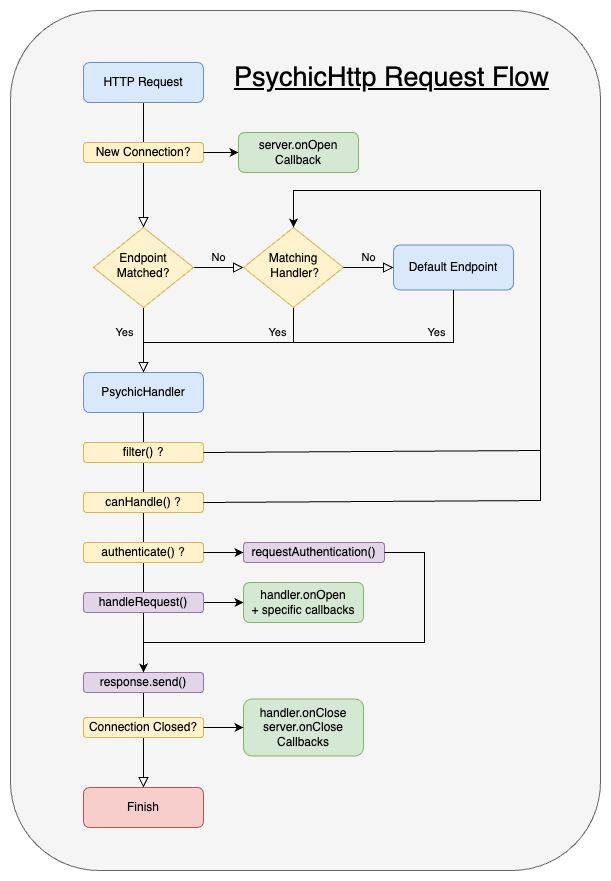

The diagram above was exported from draw.io. Its source (the exported page's mxGraphModel, read from the mxfile embedded in the PNG):
<mxGraphModel dx="1026" dy="743" grid="1" gridSize="10" guides="1" tooltips="1" connect="1" arrows="1" fold="1" page="1" pageScale="1" pageWidth="827" pageHeight="1169" math="0" shadow="0">
  <root>
    <mxCell id="WIyWlLk6GJQsqaUBKTNV-0" />
    <mxCell id="WIyWlLk6GJQsqaUBKTNV-1" parent="WIyWlLk6GJQsqaUBKTNV-0" />
    <mxCell id="dwhcy5QcO0cVQXfsL-nq-17" value="" style="rounded=1;whiteSpace=wrap;html=1;shadow=0;fontSize=27;spacing=5;fillColor=#f5f5f5;fontColor=#333333;strokeColor=#666666;" parent="WIyWlLk6GJQsqaUBKTNV-1" vertex="1">
      <mxGeometry x="110" y="150" width="590" height="860" as="geometry" />
    </mxCell>
    <mxCell id="DyJsWDmTE5H4BE3OJxW--31" value="" style="rounded=0;html=1;jettySize=auto;orthogonalLoop=1;fontSize=11;endArrow=block;endFill=0;endSize=8;strokeWidth=1;shadow=0;labelBackgroundColor=none;edgeStyle=orthogonalEdgeStyle;entryX=0.5;entryY=0;entryDx=0;entryDy=0;exitX=0.5;exitY=1;exitDx=0;exitDy=0;startArrow=none;" parent="WIyWlLk6GJQsqaUBKTNV-1" source="dwhcy5QcO0cVQXfsL-nq-2" target="DyJsWDmTE5H4BE3OJxW--30" edge="1">
      <mxGeometry relative="1" as="geometry">
        <mxPoint x="253" y="392" as="sourcePoint" />
        <mxPoint x="253" y="502" as="targetPoint" />
      </mxGeometry>
    </mxCell>
    <mxCell id="WIyWlLk6GJQsqaUBKTNV-2" value="" style="rounded=0;html=1;jettySize=auto;orthogonalLoop=1;fontSize=11;endArrow=block;endFill=0;endSize=8;strokeWidth=1;shadow=0;labelBackgroundColor=none;edgeStyle=orthogonalEdgeStyle;" parent="WIyWlLk6GJQsqaUBKTNV-1" source="WIyWlLk6GJQsqaUBKTNV-3" target="WIyWlLk6GJQsqaUBKTNV-6" edge="1">
      <mxGeometry relative="1" as="geometry" />
    </mxCell>
    <mxCell id="WIyWlLk6GJQsqaUBKTNV-3" value="HTTP Request" style="rounded=1;whiteSpace=wrap;html=1;fontSize=12;glass=0;strokeWidth=1;shadow=0;fillColor=#dae8fc;strokeColor=#6c8ebf;" parent="WIyWlLk6GJQsqaUBKTNV-1" vertex="1">
      <mxGeometry x="183" y="202" width="120" height="40" as="geometry" />
    </mxCell>
    <mxCell id="WIyWlLk6GJQsqaUBKTNV-4" value="Yes" style="rounded=0;html=1;jettySize=auto;orthogonalLoop=1;fontSize=11;endArrow=block;endFill=0;endSize=8;strokeWidth=1;shadow=0;labelBackgroundColor=none;edgeStyle=orthogonalEdgeStyle;entryX=0.5;entryY=0;entryDx=0;entryDy=0;" parent="WIyWlLk6GJQsqaUBKTNV-1" source="WIyWlLk6GJQsqaUBKTNV-6" target="WIyWlLk6GJQsqaUBKTNV-11" edge="1">
      <mxGeometry x="-0.2308" y="-19" relative="1" as="geometry">
        <mxPoint as="offset" />
        <mxPoint x="304" y="502" as="targetPoint" />
      </mxGeometry>
    </mxCell>
    <mxCell id="WIyWlLk6GJQsqaUBKTNV-5" value="No" style="edgeStyle=orthogonalEdgeStyle;rounded=0;html=1;jettySize=auto;orthogonalLoop=1;fontSize=11;endArrow=block;endFill=0;endSize=8;strokeWidth=1;shadow=0;labelBackgroundColor=none;" parent="WIyWlLk6GJQsqaUBKTNV-1" source="WIyWlLk6GJQsqaUBKTNV-6" edge="1">
      <mxGeometry y="10" relative="1" as="geometry">
        <mxPoint as="offset" />
        <mxPoint x="343" y="407" as="targetPoint" />
      </mxGeometry>
    </mxCell>
    <mxCell id="WIyWlLk6GJQsqaUBKTNV-6" value="Endpoint Matched?" style="rhombus;whiteSpace=wrap;html=1;shadow=0;fontFamily=Helvetica;fontSize=12;align=center;strokeWidth=1;spacing=6;spacingTop=-4;fillColor=#fff2cc;strokeColor=#d6b656;" parent="WIyWlLk6GJQsqaUBKTNV-1" vertex="1">
      <mxGeometry x="193" y="367" width="100" height="80" as="geometry" />
    </mxCell>
    <mxCell id="WIyWlLk6GJQsqaUBKTNV-11" value="PsychicHandler" style="rounded=1;whiteSpace=wrap;html=1;fontSize=12;glass=0;strokeWidth=1;shadow=0;fillColor=#dae8fc;strokeColor=#6c8ebf;" parent="WIyWlLk6GJQsqaUBKTNV-1" vertex="1">
      <mxGeometry x="183" y="512" width="120" height="40" as="geometry" />
    </mxCell>
    <mxCell id="DyJsWDmTE5H4BE3OJxW--11" value="Yes" style="rounded=0;html=1;jettySize=auto;orthogonalLoop=1;fontSize=11;endArrow=block;endFill=0;endSize=8;strokeWidth=1;shadow=0;labelBackgroundColor=none;edgeStyle=orthogonalEdgeStyle;exitX=0.5;exitY=1;exitDx=0;exitDy=0;entryX=0.5;entryY=0;entryDx=0;entryDy=0;" parent="WIyWlLk6GJQsqaUBKTNV-1" source="DyJsWDmTE5H4BE3OJxW--12" target="WIyWlLk6GJQsqaUBKTNV-11" edge="1">
      <mxGeometry x="-0.5235" y="-10" relative="1" as="geometry">
        <mxPoint as="offset" />
        <mxPoint x="403" y="427" as="sourcePoint" />
        <mxPoint x="253" y="497" as="targetPoint" />
        <Array as="points">
          <mxPoint x="393" y="482" />
          <mxPoint x="243" y="482" />
        </Array>
      </mxGeometry>
    </mxCell>
    <mxCell id="DyJsWDmTE5H4BE3OJxW--12" value="Matching&lt;br&gt;&amp;nbsp;Handler?" style="rhombus;whiteSpace=wrap;html=1;shadow=0;fontFamily=Helvetica;fontSize=12;align=center;strokeWidth=1;spacing=6;spacingTop=-4;fillColor=#fff2cc;strokeColor=#d6b656;" parent="WIyWlLk6GJQsqaUBKTNV-1" vertex="1">
      <mxGeometry x="343" y="367" width="100" height="80" as="geometry" />
    </mxCell>
    <mxCell id="DyJsWDmTE5H4BE3OJxW--13" value="Default Endpoint" style="rounded=1;whiteSpace=wrap;html=1;fontSize=12;glass=0;strokeWidth=1;shadow=0;fillColor=#dae8fc;strokeColor=#6c8ebf;" parent="WIyWlLk6GJQsqaUBKTNV-1" vertex="1">
      <mxGeometry x="493" y="384.5" width="120" height="45" as="geometry" />
    </mxCell>
    <mxCell id="DyJsWDmTE5H4BE3OJxW--14" value="No" style="edgeStyle=orthogonalEdgeStyle;rounded=0;html=1;jettySize=auto;orthogonalLoop=1;fontSize=11;endArrow=block;endFill=0;endSize=8;strokeWidth=1;shadow=0;labelBackgroundColor=none;entryX=0;entryY=0.5;entryDx=0;entryDy=0;" parent="WIyWlLk6GJQsqaUBKTNV-1" target="DyJsWDmTE5H4BE3OJxW--13" edge="1">
      <mxGeometry y="10" relative="1" as="geometry">
        <mxPoint as="offset" />
        <mxPoint x="443" y="407" as="sourcePoint" />
        <mxPoint x="353" y="417" as="targetPoint" />
      </mxGeometry>
    </mxCell>
    <mxCell id="DyJsWDmTE5H4BE3OJxW--15" value="Yes" style="rounded=0;html=1;jettySize=auto;orthogonalLoop=1;fontSize=11;endArrow=block;endFill=0;endSize=8;strokeWidth=1;shadow=0;labelBackgroundColor=none;edgeStyle=orthogonalEdgeStyle;exitX=0.5;exitY=1;exitDx=0;exitDy=0;entryX=0.5;entryY=0;entryDx=0;entryDy=0;" parent="WIyWlLk6GJQsqaUBKTNV-1" source="DyJsWDmTE5H4BE3OJxW--13" target="WIyWlLk6GJQsqaUBKTNV-11" edge="1">
      <mxGeometry x="-0.6408" y="-10" relative="1" as="geometry">
        <mxPoint as="offset" />
        <mxPoint x="403" y="457" as="sourcePoint" />
        <mxPoint x="343" y="527" as="targetPoint" />
        <Array as="points">
          <mxPoint x="553" y="482" />
          <mxPoint x="243" y="482" />
        </Array>
      </mxGeometry>
    </mxCell>
    <mxCell id="DyJsWDmTE5H4BE3OJxW--16" value="New Connection?" style="rounded=1;whiteSpace=wrap;html=1;fontSize=12;glass=0;strokeWidth=1;shadow=0;fillColor=#fff2cc;strokeColor=#d6b656;" parent="WIyWlLk6GJQsqaUBKTNV-1" vertex="1">
      <mxGeometry x="183" y="282" width="120" height="20" as="geometry" />
    </mxCell>
    <mxCell id="DyJsWDmTE5H4BE3OJxW--17" value="server.onOpen Callback" style="rounded=1;whiteSpace=wrap;html=1;fontSize=12;glass=0;strokeWidth=1;shadow=0;fillColor=#d5e8d4;strokeColor=#82b366;" parent="WIyWlLk6GJQsqaUBKTNV-1" vertex="1">
      <mxGeometry x="338" y="272" width="120" height="40" as="geometry" />
    </mxCell>
    <mxCell id="DyJsWDmTE5H4BE3OJxW--19" value="" style="endArrow=classic;html=1;rounded=0;exitX=1;exitY=0.5;exitDx=0;exitDy=0;entryX=0;entryY=0.5;entryDx=0;entryDy=0;" parent="WIyWlLk6GJQsqaUBKTNV-1" source="DyJsWDmTE5H4BE3OJxW--16" target="DyJsWDmTE5H4BE3OJxW--17" edge="1">
      <mxGeometry width="50" height="50" relative="1" as="geometry">
        <mxPoint x="333" y="472" as="sourcePoint" />
        <mxPoint x="383" y="422" as="targetPoint" />
      </mxGeometry>
    </mxCell>
    <mxCell id="DyJsWDmTE5H4BE3OJxW--23" value="Connection Closed?" style="rounded=1;whiteSpace=wrap;html=1;fontSize=12;glass=0;strokeWidth=1;shadow=0;fillColor=#fff2cc;strokeColor=#d6b656;" parent="WIyWlLk6GJQsqaUBKTNV-1" vertex="1">
      <mxGeometry x="183" y="857" width="120" height="20" as="geometry" />
    </mxCell>
    <mxCell id="DyJsWDmTE5H4BE3OJxW--24" value="handler.onClose&lt;br&gt;server.onClose&lt;br&gt;Callbacks" style="rounded=1;whiteSpace=wrap;html=1;fontSize=12;glass=0;strokeWidth=1;shadow=0;fillColor=#d5e8d4;strokeColor=#82b366;" parent="WIyWlLk6GJQsqaUBKTNV-1" vertex="1">
      <mxGeometry x="343" y="838.5" width="120" height="57" as="geometry" />
    </mxCell>
    <mxCell id="DyJsWDmTE5H4BE3OJxW--25" value="" style="endArrow=classic;html=1;rounded=0;exitX=1;exitY=0.5;exitDx=0;exitDy=0;entryX=0;entryY=0.5;entryDx=0;entryDy=0;" parent="WIyWlLk6GJQsqaUBKTNV-1" source="DyJsWDmTE5H4BE3OJxW--23" target="DyJsWDmTE5H4BE3OJxW--24" edge="1">
      <mxGeometry width="50" height="50" relative="1" as="geometry">
        <mxPoint x="333" y="1047" as="sourcePoint" />
        <mxPoint x="383" y="997" as="targetPoint" />
      </mxGeometry>
    </mxCell>
    <mxCell id="DyJsWDmTE5H4BE3OJxW--30" value="Finish" style="rounded=1;whiteSpace=wrap;html=1;fontSize=12;glass=0;strokeWidth=1;shadow=0;fillColor=#f8cecc;strokeColor=#b85450;" parent="WIyWlLk6GJQsqaUBKTNV-1" vertex="1">
      <mxGeometry x="183" y="927" width="120" height="40" as="geometry" />
    </mxCell>
    <mxCell id="DyJsWDmTE5H4BE3OJxW--32" value="handler.onOpen +&amp;nbsp;specific callbacks" style="rounded=1;whiteSpace=wrap;html=1;fontSize=12;glass=0;strokeWidth=1;shadow=0;fillColor=#d5e8d4;strokeColor=#82b366;" parent="WIyWlLk6GJQsqaUBKTNV-1" vertex="1">
      <mxGeometry x="343" y="722" width="120" height="40" as="geometry" />
    </mxCell>
    <mxCell id="DyJsWDmTE5H4BE3OJxW--33" value="" style="endArrow=classic;html=1;rounded=0;exitX=1;exitY=0.5;exitDx=0;exitDy=0;entryX=0;entryY=0.5;entryDx=0;entryDy=0;" parent="WIyWlLk6GJQsqaUBKTNV-1" source="dwhcy5QcO0cVQXfsL-nq-8" target="DyJsWDmTE5H4BE3OJxW--32" edge="1">
      <mxGeometry width="50" height="50" relative="1" as="geometry">
        <mxPoint x="313" y="651.9999999999999" as="sourcePoint" />
        <mxPoint x="343" y="651.9999999999999" as="targetPoint" />
      </mxGeometry>
    </mxCell>
    <mxCell id="dwhcy5QcO0cVQXfsL-nq-3" value="" style="rounded=0;html=1;jettySize=auto;orthogonalLoop=1;fontSize=11;endArrow=none;endFill=0;endSize=8;strokeWidth=1;shadow=0;labelBackgroundColor=none;edgeStyle=orthogonalEdgeStyle;entryX=0.5;entryY=0;entryDx=0;entryDy=0;exitX=0.5;exitY=1;exitDx=0;exitDy=0;" parent="WIyWlLk6GJQsqaUBKTNV-1" source="WIyWlLk6GJQsqaUBKTNV-11" target="dwhcy5QcO0cVQXfsL-nq-2" edge="1">
      <mxGeometry relative="1" as="geometry">
        <mxPoint x="243" y="552" as="sourcePoint" />
        <mxPoint x="243" y="732" as="targetPoint" />
      </mxGeometry>
    </mxCell>
    <mxCell id="dwhcy5QcO0cVQXfsL-nq-0" value="filter() ?" style="rounded=1;whiteSpace=wrap;html=1;fontSize=12;glass=0;strokeWidth=1;shadow=0;fillColor=#fff2cc;strokeColor=#d6b656;" parent="WIyWlLk6GJQsqaUBKTNV-1" vertex="1">
      <mxGeometry x="183" y="582" width="120" height="20" as="geometry" />
    </mxCell>
    <mxCell id="dwhcy5QcO0cVQXfsL-nq-1" value="canHandle() ?" style="rounded=1;whiteSpace=wrap;html=1;fontSize=12;glass=0;strokeWidth=1;shadow=0;fillColor=#fff2cc;strokeColor=#d6b656;" parent="WIyWlLk6GJQsqaUBKTNV-1" vertex="1">
      <mxGeometry x="183" y="632" width="120" height="20" as="geometry" />
    </mxCell>
    <mxCell id="dwhcy5QcO0cVQXfsL-nq-2" value="authenticate() ?" style="rounded=1;whiteSpace=wrap;html=1;fontSize=12;glass=0;strokeWidth=1;shadow=0;fillColor=#fff2cc;strokeColor=#d6b656;" parent="WIyWlLk6GJQsqaUBKTNV-1" vertex="1">
      <mxGeometry x="183" y="682" width="120" height="20" as="geometry" />
    </mxCell>
    <mxCell id="dwhcy5QcO0cVQXfsL-nq-4" value="requestAuthentication()" style="rounded=1;whiteSpace=wrap;html=1;fontSize=12;glass=0;strokeWidth=1;shadow=0;fillColor=#e1d5e7;strokeColor=#9673a6;" parent="WIyWlLk6GJQsqaUBKTNV-1" vertex="1">
      <mxGeometry x="343" y="682" width="141" height="20" as="geometry" />
    </mxCell>
    <mxCell id="dwhcy5QcO0cVQXfsL-nq-5" value="" style="endArrow=classic;html=1;rounded=0;exitX=1;exitY=0.5;exitDx=0;exitDy=0;entryX=0;entryY=0.5;entryDx=0;entryDy=0;" parent="WIyWlLk6GJQsqaUBKTNV-1" source="dwhcy5QcO0cVQXfsL-nq-2" target="dwhcy5QcO0cVQXfsL-nq-4" edge="1">
      <mxGeometry width="50" height="50" relative="1" as="geometry">
        <mxPoint x="313" y="742" as="sourcePoint" />
        <mxPoint x="343" y="742" as="targetPoint" />
      </mxGeometry>
    </mxCell>
    <mxCell id="dwhcy5QcO0cVQXfsL-nq-8" value="handleRequest()" style="rounded=1;whiteSpace=wrap;html=1;fontSize=12;glass=0;strokeWidth=1;shadow=0;fillColor=#e1d5e7;strokeColor=#9673a6;" parent="WIyWlLk6GJQsqaUBKTNV-1" vertex="1">
      <mxGeometry x="183" y="732" width="120" height="20" as="geometry" />
    </mxCell>
    <mxCell id="dwhcy5QcO0cVQXfsL-nq-9" value="response.send()" style="rounded=1;whiteSpace=wrap;html=1;fontSize=12;glass=0;strokeWidth=1;shadow=0;fillColor=#e1d5e7;strokeColor=#9673a6;" parent="WIyWlLk6GJQsqaUBKTNV-1" vertex="1">
      <mxGeometry x="183" y="812" width="120" height="20" as="geometry" />
    </mxCell>
    <mxCell id="dwhcy5QcO0cVQXfsL-nq-10" value="" style="endArrow=classic;html=1;rounded=0;exitX=1;exitY=0.5;exitDx=0;exitDy=0;entryX=0.5;entryY=0;entryDx=0;entryDy=0;" parent="WIyWlLk6GJQsqaUBKTNV-1" source="dwhcy5QcO0cVQXfsL-nq-4" target="dwhcy5QcO0cVQXfsL-nq-9" edge="1">
      <mxGeometry width="50" height="50" relative="1" as="geometry">
        <mxPoint x="313" y="752" as="sourcePoint" />
        <mxPoint x="353" y="752" as="targetPoint" />
        <Array as="points">
          <mxPoint x="524" y="692" />
          <mxPoint x="524" y="782" />
          <mxPoint x="243" y="782" />
        </Array>
      </mxGeometry>
    </mxCell>
    <mxCell id="dwhcy5QcO0cVQXfsL-nq-12" value="" style="endArrow=classic;html=1;rounded=0;exitX=1;exitY=0.5;exitDx=0;exitDy=0;entryX=0.5;entryY=0;entryDx=0;entryDy=0;" parent="WIyWlLk6GJQsqaUBKTNV-1" source="dwhcy5QcO0cVQXfsL-nq-0" target="DyJsWDmTE5H4BE3OJxW--12" edge="1">
      <mxGeometry width="50" height="50" relative="1" as="geometry">
        <mxPoint x="313" y="702" as="sourcePoint" />
        <mxPoint x="400" y="350" as="targetPoint" />
        <Array as="points">
          <mxPoint x="640" y="590" />
          <mxPoint x="640" y="330" />
          <mxPoint x="393" y="330" />
        </Array>
      </mxGeometry>
    </mxCell>
    <mxCell id="dwhcy5QcO0cVQXfsL-nq-13" value="" style="endArrow=classic;html=1;rounded=0;exitX=1;exitY=0.5;exitDx=0;exitDy=0;entryX=0.5;entryY=0;entryDx=0;entryDy=0;" parent="WIyWlLk6GJQsqaUBKTNV-1" source="dwhcy5QcO0cVQXfsL-nq-1" target="DyJsWDmTE5H4BE3OJxW--12" edge="1">
      <mxGeometry width="50" height="50" relative="1" as="geometry">
        <mxPoint x="313" y="602" as="sourcePoint" />
        <mxPoint x="403" y="377" as="targetPoint" />
        <Array as="points">
          <mxPoint x="640" y="640" />
          <mxPoint x="640" y="330" />
          <mxPoint x="393" y="330" />
        </Array>
      </mxGeometry>
    </mxCell>
    <mxCell id="dwhcy5QcO0cVQXfsL-nq-14" value="PsychicHttp Request Flow" style="text;html=1;strokeColor=none;fillColor=none;align=center;verticalAlign=middle;whiteSpace=wrap;rounded=0;fontSize=27;shadow=0;fontStyle=4" parent="WIyWlLk6GJQsqaUBKTNV-1" vertex="1">
      <mxGeometry x="293" y="202" width="397" height="30" as="geometry" />
    </mxCell>
  </root>
</mxGraphModel>